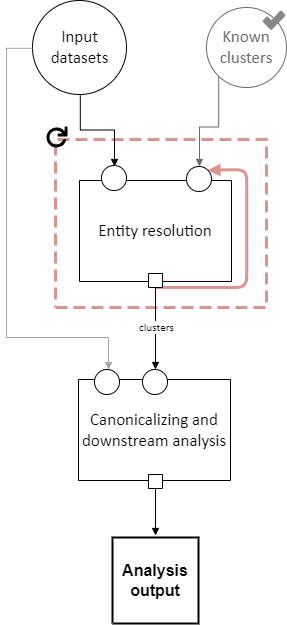

The diagram above was exported from draw.io. Its source (the exported page's mxGraphModel, read from the mxfile embedded in the PNG):
<mxGraphModel dx="1983" dy="755" grid="1" gridSize="10" guides="1" tooltips="1" connect="1" arrows="1" fold="1" page="1" pageScale="1" pageWidth="850" pageHeight="1100" math="0" shadow="0">
  <root>
    <mxCell id="0" />
    <mxCell id="1" parent="0" />
    <UserObject label="&lt;font face=&quot;Calibri&quot; style=&quot;font-size: 16.93px; color: rgb(107, 107, 107);&quot;&gt;Known clusters&lt;/font&gt;" tags="Background" id="15">
      <mxCell style="vsdxID=1104;fillColor=#ffffff;gradientColor=none;shape=stencil(rVFBDsIwDHtNj5VCK14wxj8ilm0VZZ3SAuX3tAoIBhwQ4mbHjhMlyjZxxJmUgZg47OnsujQqu1HGuGkkdqkgZVtlmz4wDRyOUyd8xuqs6BBONSFLH9QOAxdha6FbcSLvisR5oQEvvfegFXyMgqwxu6g5JEwuTIupHnkgXcbo3uNwyxEpnonmt/Ivi/1nLfhirQIeZ+6d9/KlZ/31LaUkL7XtFQ==);strokeColor=#6B6B6B;points=[[0.5,0,0],[0.5,0.5,0],[0,0.5,0],[0.5,1,0],[1,0.5,0],[0.15,0.85,0],[0.85,0.85,0],[0.85,0.15,0],[0.15,0.15,0]];labelBackgroundColor=none;rounded=0;html=1;whiteSpace=wrap;fontColor=#6B6B6B;" parent="1" vertex="1">
        <mxGeometry x="320" y="50" width="80" height="80" as="geometry" />
      </mxCell>
    </UserObject>
    <UserObject label="" tags="Background" id="C3QM8BxVhWmc8vrLjDEi-65">
      <mxCell style="vsdxID=1108;fillColor=none;gradientColor=none;shape=stencil(nZBLDoAgDERP0z3SIyjew0SURgSD+Lu9kMZoXLhwN9O+tukAlrNpJg1SzDH4QW/URgNYgZTkjA4UkwJUgGXng+6DX1zLfmoymdXo17xh5zmRJ6Q42BWCfc2oJfdAr+Yv+AP9Cb7OJ3H/2JG1HNGz/84klThPVCc=);dashed=1;dashPattern=4.00 2.00;strokeColor=#d9958f;strokeWidth=3;points=[[0.5,1,0],[1,0.5,0],[0.5,0,0],[0,0.5,0],[0.5,0.5,0]];labelBackgroundColor=none;rounded=0;html=1;whiteSpace=wrap;" parent="1" vertex="1">
        <mxGeometry x="169" y="182" width="211" height="168" as="geometry" />
      </mxCell>
    </UserObject>
    <UserObject label="" tags="Connector" id="57">
      <mxCell style="vsdxID=1148;edgeStyle=none;startArrow=none;endArrow=block;startSize=5;endSize=5;strokeColor=#d9958f;spacingTop=0;spacingBottom=0;spacingLeft=0;spacingRight=0;verticalAlign=middle;html=1;labelBackgroundColor=#ffffff;rounded=1;entryX=0.85;entryY=0.15;entryDx=0;entryDy=0;entryPerimeter=0;strokeWidth=3;curved=0;" parent="1" target="23" edge="1">
        <mxGeometry relative="1" as="geometry">
          <mxPoint y="-1" as="offset" />
          <Array as="points">
            <mxPoint x="360.19" y="330" />
            <mxPoint x="360.19" y="212.01" />
          </Array>
          <mxPoint x="269" y="330" as="sourcePoint" />
        </mxGeometry>
      </mxCell>
    </UserObject>
    <UserObject label="" tags="Background" id="10">
      <mxCell style="vsdxID=2;fillColor=#ffffff;gradientColor=none;shape=stencil(rVFBDsIwDHtNj5VCK14wxj8ilm0VZZ3SAuX3tAoIBhwQ4mbHjhMlyjZxxJmUgZg47OnsujQqu1HGuGkkdqkgZVtlmz4wDRyOUyd8xuqs6BBONSFLH9QOAxdha6FbcSLvisR5oQEvvfegFXyMgqwxu6g5JEwuTIupHnkgXcbo3uNwyxEpnonmt/Ivi/1nLfhirQIeZ+6d9/KlZ/31LaUkL7XtFQ==);strokeColor=#000000;points=[[0.5,0,0],[0.5,0.5,0],[0,0.5,0],[0.5,1,0],[1,0.5,0],[0.15,0.85,0],[0.85,0.85,0],[0.85,0.15,0],[0.15,0.15,0]];labelBackgroundColor=none;rounded=0;html=1;whiteSpace=wrap;" parent="1" vertex="1">
        <mxGeometry x="146" y="43" width="94" height="94" as="geometry" />
      </mxCell>
    </UserObject>
    <mxCell id="11" value="&lt;div style=&quot;font-size: 1px&quot;&gt;&lt;font style=&quot;font-size:16.93px;font-family:Calibri;color:#000000;direction:ltr;letter-spacing:0px;line-height:120%;opacity:1&quot;&gt;Input datasets&lt;br/&gt;&lt;/font&gt;&lt;/div&gt;" style="text;vsdxID=2;fillColor=none;gradientColor=none;strokeColor=none;points=[[0.5,0,0],[0.5,0.5,0],[0,0.5,0],[0.5,1,0],[1,0.5,0],[0.15,0.85,0],[0.85,0.85,0],[0.85,0.15,0],[0.15,0.15,0]];labelBackgroundColor=none;rounded=0;html=1;whiteSpace=wrap;verticalAlign=middle;align=center;overflow=width;;html=1;" parent="10" vertex="1">
      <mxGeometry x="5.9028813559322035" y="11.407457627118644" width="82.59254237288135" height="70.78677966101695" as="geometry" />
    </mxCell>
    <UserObject label="" tags="Background" id="21">
      <mxCell style="vsdxID=1127;fillColor=none;gradientColor=none;strokeColor=none;strokeWidth=2;points=[];labelBackgroundColor=none;rounded=0;html=1;whiteSpace=wrap;" parent="1" vertex="1">
        <mxGeometry x="193" y="209" width="164" height="126" as="geometry" />
      </mxCell>
    </UserObject>
    <mxCell id="27" value="&lt;div style=&quot;font-size: 1px&quot;&gt;&lt;/div&gt;" style="text;vsdxID=1127;fillColor=none;gradientColor=none;strokeColor=none;strokeWidth=2;points=[];labelBackgroundColor=none;rounded=0;html=1;whiteSpace=wrap;verticalAlign=middle;align=center;overflow=width;;html=1;" parent="21" vertex="1">
      <mxGeometry y="-0.03" width="164.05" height="126.03" as="geometry" />
    </mxCell>
    <mxCell id="22" value="&lt;div style=&quot;font-size: 1px&quot;&gt;&lt;font style=&quot;font-size: 16.93px; font-family: Calibri; color: rgb(0, 0, 0); direction: ltr; letter-spacing: 0px; line-height: 120%; opacity: 1;&quot;&gt;Entity resolution&lt;br&gt;&lt;/font&gt;&lt;/div&gt;" style="verticalAlign=middle;align=center;overflow=width;vsdxID=181;shape=stencil(nZBLDoAgDERP0z3SIyjew0SURgSD+Lu9kMZoXLhwN9O+tukAlrNpJg1SzDH4QW/URgNYgZTkjA4UkwJUgGXng+6DX1zLfmoymdXo17xh5zmRJ6Q42BWCfc2oJfdAr+Yv+AP9Cb7OJ3H/2JG1HNGz/84klThPVCc=);points=[[0.5,1,0],[1,0.5,0],[0.5,0,0],[0,0.5,0],[0.5,0.5,0]];labelBackgroundColor=none;rounded=0;html=1;whiteSpace=wrap;" parent="21" vertex="1">
      <mxGeometry y="14" width="152" height="101" as="geometry" />
    </mxCell>
    <mxCell id="23" style="vsdxID=1123;fillColor=#ffffff;gradientColor=none;shape=stencil(vVFBDgIhDHwNRxKE+IJ1/Ufjll0iLpuCLv5eSDWKevLgbaYznTatMF2cYEGhVUwUjri6IU3C7ITWbp6QXCpImF6YzgbCkcJ5HpgvUJ0VncKlJmTuU7VDqyuzLdM9O4EORaLcaIpa7yNoo75GqSwhuygpJEguzM1UDzSiLGOk9TDec1iKK+LyUf5lsf+tVcDzzNZ5z1961d/fUkr8UtPfAA==);strokeColor=#000000;points=[[0.5,0,0],[0.5,0.5,0],[0,0.5,0],[0.5,1,0],[1,0.5,0],[0.15,0.85,0],[0.85,0.85,0],[0.85,0.15,0],[0.15,0.15,0]];labelBackgroundColor=none;rounded=0;html=1;whiteSpace=wrap;" parent="21" vertex="1">
      <mxGeometry x="107" width="25" height="25" as="geometry" />
    </mxCell>
    <mxCell id="24" value="&lt;div style=&quot;font-size: 1px&quot;&gt;&lt;/div&gt;" style="text;vsdxID=1123;fillColor=none;gradientColor=none;strokeColor=none;points=[[0.5,0,0],[0.5,0.5,0],[0,0.5,0],[0.5,1,0],[1,0.5,0],[0.15,0.85,0],[0.85,0.85,0],[0.85,0.15,0],[0.15,0.15,0]];labelBackgroundColor=none;rounded=0;html=1;whiteSpace=wrap;verticalAlign=middle;align=center;overflow=width;;html=1;" parent="23" vertex="1">
      <mxGeometry x="1.59" y="2.78" width="22.23" height="19.05" as="geometry" />
    </mxCell>
    <mxCell id="25" style="vsdxID=1125;fillColor=#ffffff;gradientColor=none;shape=stencil(vVFBDgIhDHwNRxKE+IJ1/Ufjll0iLpuCLv5eSDWKevLgbaYznTatMF2cYEGhVUwUjri6IU3C7ITWbp6QXCpImF6YzgbCkcJ5HpgvUJ0VncKlJmTuU7VDqyuzLdM9O4EORaLcaIpa7yNoo75GqSwhuygpJEguzM1UDzSiLGOk9TDec1iKK+LyUf5lsf+tVcDzzNZ5z1961d/fUkr8UtPfAA==);strokeColor=#000000;points=[[0.5,0,0],[0.5,0.5,0],[0,0.5,0],[0.5,1,0],[1,0.5,0],[0.15,0.85,0],[0.85,0.85,0],[0.85,0.15,0],[0.15,0.15,0]];labelBackgroundColor=none;rounded=0;html=1;whiteSpace=wrap;" parent="21" vertex="1">
      <mxGeometry x="22" y="-1" width="25" height="25" as="geometry" />
    </mxCell>
    <mxCell id="26" value="&lt;div style=&quot;font-size: 1px&quot;&gt;&lt;/div&gt;" style="text;vsdxID=1125;fillColor=none;gradientColor=none;strokeColor=none;points=[[0.5,0,0],[0.5,0.5,0],[0,0.5,0],[0.5,1,0],[1,0.5,0],[0.15,0.85,0],[0.85,0.85,0],[0.85,0.15,0],[0.15,0.15,0]];labelBackgroundColor=none;rounded=0;html=1;whiteSpace=wrap;verticalAlign=middle;align=center;overflow=width;;html=1;" parent="25" vertex="1">
      <mxGeometry x="1.59" y="2.78" width="22.23" height="19.05" as="geometry" />
    </mxCell>
    <UserObject label="" tags="Background" id="28">
      <mxCell style="vsdxID=1128;fillColor=none;gradientColor=none;strokeColor=none;strokeWidth=2;points=[];labelBackgroundColor=none;rounded=0;html=1;whiteSpace=wrap;" parent="1" vertex="1">
        <mxGeometry x="176" y="412" width="169" height="124" as="geometry" />
      </mxCell>
    </UserObject>
    <mxCell id="29" value="&lt;div style=&quot;font-size: 1px&quot;&gt;&lt;font style=&quot;font-size:16.93px;font-family:Calibri;color:#000000;direction:ltr;letter-spacing:0px;line-height:120%;opacity:1&quot;&gt;Canonicalizing and downstream analysis&lt;br/&gt;&lt;/font&gt;&lt;/div&gt;" style="verticalAlign=middle;align=center;overflow=width;vsdxID=112;shape=stencil(nZBLDoAgDERP0z3SIyjew0SURgSD+Lu9kMZoXLhwN9O+tukAlrNpJg1SzDH4QW/URgNYgZTkjA4UkwJUgGXng+6DX1zLfmoymdXo17xh5zmRJ6Q42BWCfc2oJfdAr+Yv+AP9Cb7OJ3H/2JG1HNGz/84klThPVCc=);points=[[0.5,1,0],[1,0.5,0],[0.5,0,0],[0,0.5,0],[0.5,0.5,0]];labelBackgroundColor=none;rounded=0;html=1;whiteSpace=wrap;" parent="28" vertex="1">
      <mxGeometry x="16" y="10" width="152" height="101" as="geometry" />
    </mxCell>
    <mxCell id="30" style="vsdxID=1124;fillColor=#ffffff;gradientColor=none;shape=stencil(vVFBDgIhDHwNRxKE+IJ1/Ufjll0iLpuCLv5eSDWKevLgbaYznTatMF2cYEGhVUwUjri6IU3C7ITWbp6QXCpImF6YzgbCkcJ5HpgvUJ0VncKlJmTuU7VDqyuzLdM9O4EORaLcaIpa7yNoo75GqSwhuygpJEguzM1UDzSiLGOk9TDec1iKK+LyUf5lsf+tVcDzzNZ5z1961d/fUkr8UtPfAA==);strokeColor=#000000;points=[[0.5,0,0],[0.5,0.5,0],[0,0.5,0],[0.5,1,0],[1,0.5,0],[0.15,0.85,0],[0.85,0.85,0],[0.85,0.15,0],[0.15,0.15,0]];labelBackgroundColor=none;rounded=0;html=1;whiteSpace=wrap;" parent="28" vertex="1">
      <mxGeometry x="80" width="25" height="25" as="geometry" />
    </mxCell>
    <mxCell id="31" style="vsdxID=1126;fillColor=#ffffff;gradientColor=none;shape=stencil(vVFBDgIhDHwNRxKE+IJ1/Ufjll0iLpuCLv5eSDWKevLgbaYznTatMF2cYEGhVUwUjri6IU3C7ITWbp6QXCpImF6YzgbCkcJ5HpgvUJ0VncKlJmTuU7VDqyuzLdM9O4EORaLcaIpa7yNoo75GqSwhuygpJEguzM1UDzSiLGOk9TDec1iKK+LyUf5lsf+tVcDzzNZ5z1961d/fUkr8UtPfAA==);strokeColor=#000000;points=[[0.5,0,0],[0.5,0.5,0],[0,0.5,0],[0.5,1,0],[1,0.5,0],[0.15,0.85,0],[0.85,0.85,0],[0.85,0.15,0],[0.15,0.15,0]];labelBackgroundColor=none;rounded=0;html=1;whiteSpace=wrap;" parent="28" vertex="1">
      <mxGeometry x="32" width="25" height="25" as="geometry" />
    </mxCell>
    <UserObject label="" tags="Background" id="34">
      <mxCell style="vsdxID=1130;fillColor=#ffffff;gradientColor=none;shape=stencil(nZBLDoAgDERP0z3SIyjew0SURgSD+Lu9kMZoXLhwN9O+tukAlrNpJg1SzDH4QW/URgNYgZTkjA4UkwJUgGXng+6DX1zLfmoymdXo17xh5zmRJ6Q42BWCfc2oJfdAr+Yv+AP9Cb7OJ3H/2JG1HNGz/84klThPVCc=);strokeColor=#000000;points=[[0,0.5,0],[1,0.5,0],[0.5,1,0],[0.5,0,0],[1,1,0]];labelBackgroundColor=none;rounded=0;html=1;whiteSpace=wrap;" parent="1" vertex="1">
        <mxGeometry x="262" y="316" width="14" height="14" as="geometry" />
      </mxCell>
    </UserObject>
    <UserObject label="" tags="Background" id="35">
      <mxCell style="vsdxID=1131;fillColor=#ffffff;gradientColor=none;shape=stencil(nZBLDoAgDERP0z3SIyjew0SURgSD+Lu9kMZoXLhwN9O+tukAlrNpJg1SzDH4QW/URgNYgZTkjA4UkwJUgGXng+6DX1zLfmoymdXo17xh5zmRJ6Q42BWCfc2oJfdAr+Yv+AP9Cb7OJ3H/2JG1HNGz/84klThPVCc=);strokeColor=#000000;points=[[0,0.5,0],[1,0.5,0],[0.5,1,0],[0.5,0,0]];labelBackgroundColor=none;rounded=0;html=1;whiteSpace=wrap;" parent="1" vertex="1">
        <mxGeometry x="262" y="517" width="14" height="14" as="geometry" />
      </mxCell>
    </UserObject>
    <UserObject label="" tags="Connector" id="59">
      <mxCell style="vsdxID=1107;edgeStyle=orthogonalEdgeStyle;startArrow=none;endArrow=block;startSize=5;endSize=5;strokeColor=#6B6B6B;spacingTop=0;spacingBottom=0;spacingLeft=0;spacingRight=0;verticalAlign=middle;html=1;labelBackgroundColor=#ffffff;rounded=0;exitX=0.15254237288135594;exitY=0.864406779661017;exitDx=0;exitDy=0;exitPerimeter=0;entryX=0.52;entryY=0;entryDx=0;entryDy=0;entryPerimeter=0;" parent="1" source="15" target="23" edge="1">
        <mxGeometry relative="1" as="geometry" />
      </mxCell>
    </UserObject>
    <UserObject label="" tags="Connector" id="60">
      <mxCell style="vsdxID=114;edgeStyle=none;startArrow=none;endArrow=block;startSize=5;endSize=5;strokeColor=#000000;spacingTop=0;spacingBottom=0;spacingLeft=0;spacingRight=0;verticalAlign=middle;html=1;labelBackgroundColor=#ffffff;rounded=0;exitX=0.5;exitY=1;exitDx=0;exitDy=0;exitPerimeter=0;entryX=0.4962962962962963;entryY=0;entryDx=0;entryDy=0;entryPerimeter=0;" parent="1" source="35" edge="1">
        <mxGeometry relative="1" as="geometry">
          <mxPoint x="12" as="offset" />
          <Array as="points" />
          <mxPoint x="269" y="578" as="targetPoint" />
        </mxGeometry>
      </mxCell>
    </UserObject>
    <UserObject label="" tags="Connector" id="61">
      <mxCell style="vsdxID=1059;edgeStyle=orthogonalEdgeStyle;startArrow=none;endArrow=block;startSize=5;endSize=5;strokeColor=#a5a5a5;spacingTop=0;spacingBottom=0;spacingLeft=0;spacingRight=0;verticalAlign=middle;html=1;labelBackgroundColor=#ffffff;rounded=0;exitX=0;exitY=0.5084745762711864;exitDx=0;exitDy=0;exitPerimeter=0;entryX=0.56;entryY=0;entryDx=0;entryDy=0;entryPerimeter=0;" parent="1" source="10" target="31" edge="1">
        <mxGeometry relative="1" as="geometry">
          <Array as="points">
            <mxPoint x="120" y="91" />
            <mxPoint x="120" y="380" />
            <mxPoint x="222" y="380" />
          </Array>
        </mxGeometry>
      </mxCell>
    </UserObject>
    <UserObject label="&lt;div style=&quot;font-size: 1px&quot;&gt;&lt;font style=&quot;font-size:11.29px;font-family:Calibri;color:#000000;direction:ltr;letter-spacing:0px;line-height:120%;opacity:1&quot;&gt;clusters&lt;br/&gt;&lt;/font&gt;&lt;/div&gt;" tags="Connector" id="62">
      <mxCell style="vsdxID=1061;edgeStyle=none;startArrow=none;endArrow=block;startSize=5;endSize=5;strokeColor=#000000;spacingTop=0;spacingBottom=0;spacingLeft=0;spacingRight=0;verticalAlign=middle;html=1;labelBackgroundColor=#ffffff;rounded=0;align=center;exitX=0.5;exitY=1;exitDx=0;exitDy=0;exitPerimeter=0;entryX=0.52;entryY=0;entryDx=0;entryDy=0;entryPerimeter=0;" parent="1" source="34" target="30" edge="1">
        <mxGeometry x="-0.0223" y="1" relative="1" as="geometry">
          <mxPoint as="offset" />
          <Array as="points">
            <mxPoint x="269" y="349.05" />
            <mxPoint x="268.84" y="349.05" />
          </Array>
        </mxGeometry>
      </mxCell>
    </UserObject>
    <UserObject label="" tags="Connector" id="63">
      <mxCell style="vsdxID=1094;edgeStyle=orthogonalEdgeStyle;startArrow=none;endArrow=block;startSize=5;endSize=5;strokeColor=#000000;spacingTop=0;spacingBottom=0;spacingLeft=0;spacingRight=0;verticalAlign=middle;html=1;labelBackgroundColor=#ffffff;rounded=0;exitX=0.5084745762711864;exitY=1.0084745762711864;exitDx=0;exitDy=0;exitPerimeter=0;entryX=0.52;entryY=0.04;entryDx=0;entryDy=0;entryPerimeter=0;" parent="1" source="10" target="25" edge="1">
        <mxGeometry relative="1" as="geometry" />
      </mxCell>
    </UserObject>
    <UserObject label="" tags="Background" id="C3QM8BxVhWmc8vrLjDEi-66">
      <mxCell style="vsdxID=1155;fillColor=none;gradientColor=none;strokeColor=none;spacingTop=-3;spacingBottom=-3;spacingLeft=-3;spacingRight=-3;points=[];labelBackgroundColor=none;rounded=0;html=1;whiteSpace=wrap;" parent="1" vertex="1">
        <mxGeometry x="160" y="169" width="21" height="21" as="geometry" />
      </mxCell>
    </UserObject>
    <mxCell id="C3QM8BxVhWmc8vrLjDEi-67" style="vsdxID=1156;fillColor=#000000;gradientColor=none;shape=stencil(pZfbUhsxDEC/Jq8ay/JFfqb0P5gSSqaUMCG08PdVuuubnN2l07fFSDm6WZJ3dPP6ePey31nzej4df+x/H+7Pjzv6srP28Py4Px3O8rWj2x3dPBxP+++n49vz/fT3y91F8vL18/jr8gvvk15yQOGiZc3HdBIIov978nVS+PZ2mjRwVMGik+ajdztK2VGKihT6WWo+CnIUV/kEnhQ/gHGKT4Co+BGSVXwLlhU/gedVPoJzPT/KkfbfQFD8KIa7ns8CCz0/erC4xucILio+D/FnByn2fBZnk+JbMCr+vMWPCdD2fGZA6vniRuSeLyFh6vlRTKKeLymZs7TADwyBe37yPVxqKFoFD8Dcw4Mp+SjwuAH3AUgFP6VcsIXvEZJ2vpRV4bsIKvdpq/Ysgu/paEzPNqroeCg600N9KYsFqOmJdrxsjVnzibvmLWNPdhveSrCjynTzuznXHtApn8Eo+JU6QwS72udaHdQ6tc4bKTtK/Q/fD94jAel7Jldf9Rn0wz1jhKD5pTCW+owtTa3wx1JnApMUP0HUfYbqhZyPrMkmLfE9UOr5Umes0s8BnIq/SBndZxup6v/cM2f+0+G5GYytxnRSYr9kb6OR4wVBh0s6ZW+tUZZK8GJvqVm2Urqa852VZs3ExKV+PvrL/V7bVNTprE7k0BnVQnRoeiOr+HyHtyZ8Vci3vqloW1yJuueM9z7Vow/SUleNlZ6D/UI0KAxtytUlAkdT8kyQi6IK1Y0XtZXKBtNqobYaczY2DW5U5iMqU78aLEO0t5fKaljtbeYhaamr9kor1PZubZyyOOkAt6bkTujqXlgNJr1xyF6kNh6yEFc3Htk4WHciWW91glOttXx1eNh4r4zBoRMNUz+Nk2jc+NCBw8F/zW+lPrsAtDo5JaV71yUg1b04dztfpZb9r1JL8ZdJZHt++8s1/1EvAqHu5Tn/qbbAvAfSxiRsdVDrVH4qwS4vDjP4f1nC9YtncxJKZau1L4zxl/Ua0yZfXi8c/pEvbymy23yxUjWMMM6OVqrGH9f5V1+cehO6/uLUy28rVflrDesTT2T5qA/sh8PT0/Q+b/+vH+RyND3m6fYP);strokeColor=none;strokeWidth=3;spacingTop=-3;spacingBottom=-3;spacingLeft=-3;spacingRight=-3;points=[];labelBackgroundColor=none;rounded=0;html=1;whiteSpace=wrap;" parent="C3QM8BxVhWmc8vrLjDEi-66" vertex="1">
      <mxGeometry width="21" height="21" as="geometry" />
    </mxCell>
    <UserObject label="&lt;font style=&quot;font-size: 16px;&quot;&gt;&lt;b&gt;Analysis output&lt;/b&gt;&lt;/font&gt;" tags="Background" id="C3QM8BxVhWmc8vrLjDEi-68">
      <mxCell style="verticalAlign=middle;align=center;overflow=width;vsdxID=1186;fillColor=#ffffff;gradientColor=none;shape=stencil(nZBLDoAgDERP0z3SIyjew0SURgSD+Lu9kMZoXLhwN9O+tukAlrNpJg1SzDH4QW/URgNYgZTkjA4UkwJUgGXng+6DX1zLfmoymdXo17xh5zmRJ6Q42BWCfc2oJfdAr+Yv+AP9Cb7OJ3H/2JG1HNGz/84klThPVCc=);strokeColor=#000000;strokeWidth=2;points=[[0,0.5,0],[1,0.5,0],[0.5,1,0],[0.5,0,0]];labelBackgroundColor=none;rounded=0;html=1;whiteSpace=wrap;" parent="1" vertex="1">
        <mxGeometry x="226" y="580" width="86" height="86" as="geometry" />
      </mxCell>
    </UserObject>
    <mxCell id="65" style="vsdxID=1097;fillColor=light-dark(#878787, #ededed);gradientColor=none;shape=stencil(lZTRdoIwDIafhtucJmlpc+3ce3gmTs4ceBA39/YrK6jpBsfdlTR/8/0lTcGr035zrAoyp75r36rPetvvC34qiOpmX3V1H1cFrwte7dqueu3ac7NN38fNkDms3tuP4YRL0qEDVw4qMl8pwgxsfyLPSfBy7pICR4kHkVEyhtiAxRS6UAoRQpiy6HcWj1kWmMYsnql/qJs7YPZgNbAVoHJe4B14VgKCEJYM+gCI2qDR5gKCBG3OgHHaW7BgtTWaVH+CigfnFCgGEFwiFQEpNelw71bTojGalcprpQk2Fi85oxWwNI9rEbz+EfEM5CVcFuCgca9sEyw7sFnfDC4z3NgkJmjcWN0s4NJkZqJ1AsEv0RpN6kqQ7GKza3UEKFl/36ryQ936wHv8tyAubs9/Vx8OaXrc7+fjIobSqOH1Nw==);strokeColor=none;strokeWidth=8;spacingTop=-3;spacingBottom=-3;spacingLeft=-3;spacingRight=-3;points=[];labelBackgroundColor=none;rounded=0;html=1;whiteSpace=wrap;" parent="1" vertex="1">
      <mxGeometry x="376.15" y="53" width="22.85" height="19.58" as="geometry" />
    </mxCell>
  </root>
</mxGraphModel>